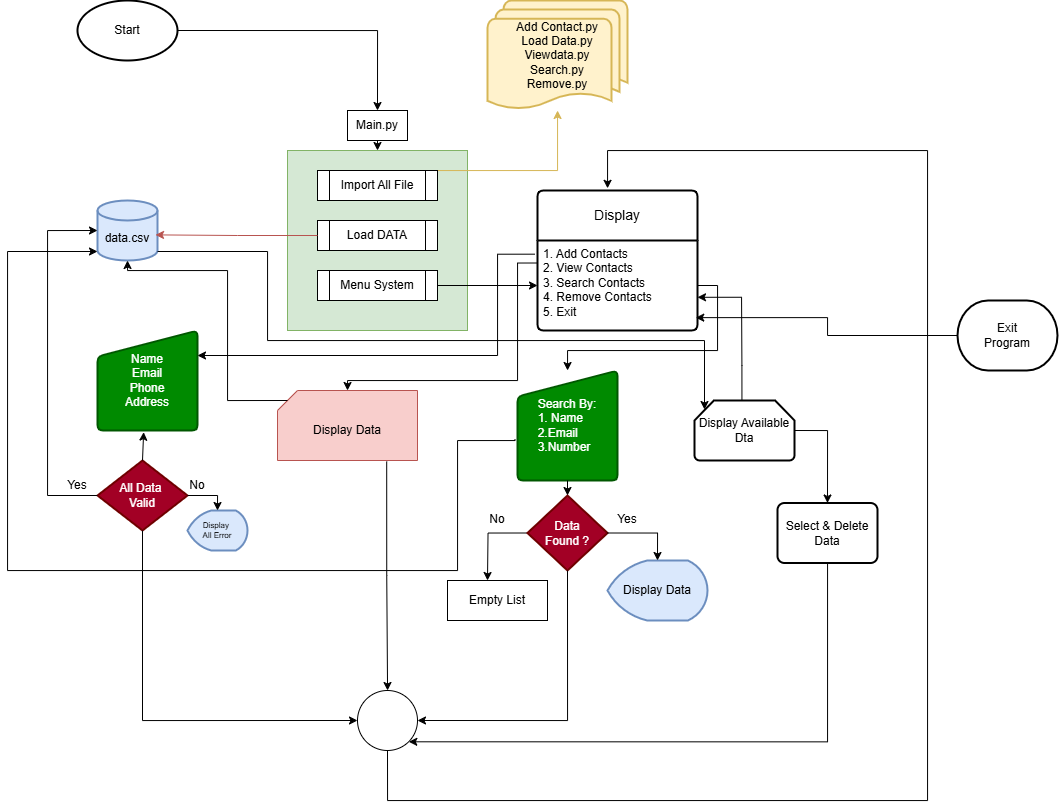

The diagram above was exported from draw.io. Its source (the exported page's mxGraphModel, read from the mxfile embedded in the PNG):
<mxGraphModel dx="1687" dy="2037" grid="1" gridSize="10" guides="1" tooltips="1" connect="1" arrows="1" fold="1" page="1" pageScale="1" pageWidth="827" pageHeight="1169" math="0" shadow="0">
  <root>
    <mxCell id="0" />
    <mxCell id="1" parent="0" />
    <mxCell id="rLSppqjJCvyBiMrEdUzh-1" value="" style="whiteSpace=wrap;html=1;aspect=fixed;fillColor=#d5e8d4;strokeColor=#82b366;" vertex="1" parent="1">
      <mxGeometry x="320" y="-110" width="180" height="180" as="geometry" />
    </mxCell>
    <mxCell id="rLSppqjJCvyBiMrEdUzh-65" style="edgeStyle=orthogonalEdgeStyle;rounded=0;orthogonalLoop=1;jettySize=auto;html=1;exitX=0.5;exitY=1;exitDx=0;exitDy=0;entryX=0.5;entryY=0;entryDx=0;entryDy=0;" edge="1" parent="1" source="rLSppqjJCvyBiMrEdUzh-2" target="rLSppqjJCvyBiMrEdUzh-1">
      <mxGeometry relative="1" as="geometry" />
    </mxCell>
    <mxCell id="rLSppqjJCvyBiMrEdUzh-2" value="Main.py" style="text;strokeColor=default;align=center;fillColor=none;html=1;verticalAlign=middle;whiteSpace=wrap;rounded=0;" vertex="1" parent="1">
      <mxGeometry x="380" y="-150" width="60" height="30" as="geometry" />
    </mxCell>
    <mxCell id="rLSppqjJCvyBiMrEdUzh-3" value="Load DATA" style="shape=process;whiteSpace=wrap;html=1;backgroundOutline=1;" vertex="1" parent="1">
      <mxGeometry x="350" y="-40" width="120" height="30" as="geometry" />
    </mxCell>
    <mxCell id="rLSppqjJCvyBiMrEdUzh-24" style="edgeStyle=orthogonalEdgeStyle;rounded=0;orthogonalLoop=1;jettySize=auto;html=1;exitX=1;exitY=0.5;exitDx=0;exitDy=0;entryX=0;entryY=0.5;entryDx=0;entryDy=0;" edge="1" parent="1" source="rLSppqjJCvyBiMrEdUzh-4" target="rLSppqjJCvyBiMrEdUzh-20">
      <mxGeometry relative="1" as="geometry" />
    </mxCell>
    <mxCell id="rLSppqjJCvyBiMrEdUzh-4" value="Menu System" style="shape=process;whiteSpace=wrap;html=1;backgroundOutline=1;" vertex="1" parent="1">
      <mxGeometry x="350" y="10" width="120" height="30" as="geometry" />
    </mxCell>
    <mxCell id="rLSppqjJCvyBiMrEdUzh-16" style="edgeStyle=orthogonalEdgeStyle;rounded=0;orthogonalLoop=1;jettySize=auto;html=1;exitX=1;exitY=0.25;exitDx=0;exitDy=0;fillColor=#fff2cc;strokeColor=#d6b656;" edge="1" parent="1" source="rLSppqjJCvyBiMrEdUzh-5" target="rLSppqjJCvyBiMrEdUzh-14">
      <mxGeometry relative="1" as="geometry">
        <Array as="points">
          <mxPoint x="470" y="-90" />
          <mxPoint x="590" y="-90" />
        </Array>
      </mxGeometry>
    </mxCell>
    <mxCell id="rLSppqjJCvyBiMrEdUzh-5" value="Import All File" style="shape=process;whiteSpace=wrap;html=1;backgroundOutline=1;" vertex="1" parent="1">
      <mxGeometry x="350" y="-90" width="120" height="30" as="geometry" />
    </mxCell>
    <mxCell id="rLSppqjJCvyBiMrEdUzh-8" value="&lt;div&gt;&lt;br&gt;&lt;/div&gt;data.csv" style="strokeWidth=2;html=1;shape=mxgraph.flowchart.database;whiteSpace=wrap;fillColor=#dae8fc;strokeColor=#6c8ebf;" vertex="1" parent="1">
      <mxGeometry x="130" y="-60" width="60" height="60" as="geometry" />
    </mxCell>
    <mxCell id="rLSppqjJCvyBiMrEdUzh-12" style="edgeStyle=orthogonalEdgeStyle;rounded=0;orthogonalLoop=1;jettySize=auto;html=1;entryX=0.967;entryY=0.573;entryDx=0;entryDy=0;entryPerimeter=0;fillColor=#f8cecc;strokeColor=#b85450;" edge="1" parent="1" source="rLSppqjJCvyBiMrEdUzh-3" target="rLSppqjJCvyBiMrEdUzh-8">
      <mxGeometry relative="1" as="geometry" />
    </mxCell>
    <mxCell id="rLSppqjJCvyBiMrEdUzh-14" value="Add Contact.py&lt;div&gt;Load Data.py&lt;/div&gt;&lt;div&gt;Viewdata.py&lt;/div&gt;&lt;div&gt;Search.py&lt;/div&gt;&lt;div&gt;Remove.py&lt;/div&gt;" style="strokeWidth=2;html=1;shape=mxgraph.flowchart.multi-document;whiteSpace=wrap;fillColor=#fff2cc;strokeColor=#d6b656;fontColor=#000000;align=center;" vertex="1" parent="1">
      <mxGeometry x="520" y="-260" width="140" height="110" as="geometry" />
    </mxCell>
    <mxCell id="rLSppqjJCvyBiMrEdUzh-19" value="Display" style="swimlane;childLayout=stackLayout;horizontal=1;startSize=50;horizontalStack=0;rounded=1;fontSize=14;fontStyle=0;strokeWidth=2;resizeParent=0;resizeLast=1;shadow=0;dashed=0;align=center;arcSize=4;whiteSpace=wrap;html=1;" vertex="1" parent="1">
      <mxGeometry x="570" y="-70" width="160" height="140" as="geometry">
        <mxRectangle x="540" y="30" width="90" height="50" as="alternateBounds" />
      </mxGeometry>
    </mxCell>
    <mxCell id="rLSppqjJCvyBiMrEdUzh-20" value="1. Add Contacts&lt;div&gt;2. View Contacts&lt;/div&gt;&lt;div&gt;3. Search Contacts&lt;/div&gt;&lt;div&gt;4. Remove Contacts&lt;/div&gt;&lt;div&gt;5. Exit&lt;/div&gt;" style="align=left;strokeColor=none;fillColor=none;spacingLeft=4;fontSize=12;verticalAlign=top;resizable=0;rotatable=0;part=1;html=1;" vertex="1" parent="rLSppqjJCvyBiMrEdUzh-19">
      <mxGeometry y="50" width="160" height="90" as="geometry" />
    </mxCell>
    <mxCell id="rLSppqjJCvyBiMrEdUzh-26" value="All Data&amp;nbsp;&lt;div&gt;&lt;span style=&quot;background-color: initial;&quot;&gt;Valid&lt;/span&gt;&lt;/div&gt;" style="strokeWidth=2;html=1;shape=mxgraph.flowchart.decision;whiteSpace=wrap;fillColor=#a20025;fontColor=#ffffff;strokeColor=#6F0000;" vertex="1" parent="1">
      <mxGeometry x="130" y="200" width="90" height="70" as="geometry" />
    </mxCell>
    <mxCell id="rLSppqjJCvyBiMrEdUzh-28" style="edgeStyle=orthogonalEdgeStyle;rounded=0;orthogonalLoop=1;jettySize=auto;html=1;exitX=0.5;exitY=0;exitDx=0;exitDy=0;exitPerimeter=0;entryX=0.401;entryY=1.024;entryDx=0;entryDy=0;entryPerimeter=0;" edge="1" parent="1" source="rLSppqjJCvyBiMrEdUzh-26">
      <mxGeometry relative="1" as="geometry">
        <mxPoint x="176.1400000000001" y="171.68000000000006" as="targetPoint" />
      </mxGeometry>
    </mxCell>
    <mxCell id="rLSppqjJCvyBiMrEdUzh-29" style="edgeStyle=orthogonalEdgeStyle;rounded=0;orthogonalLoop=1;jettySize=auto;html=1;entryX=0;entryY=0.5;entryDx=0;entryDy=0;entryPerimeter=0;" edge="1" parent="1" source="rLSppqjJCvyBiMrEdUzh-26" target="rLSppqjJCvyBiMrEdUzh-8">
      <mxGeometry relative="1" as="geometry">
        <Array as="points">
          <mxPoint x="80" y="235" />
          <mxPoint x="80" y="-30" />
        </Array>
      </mxGeometry>
    </mxCell>
    <mxCell id="rLSppqjJCvyBiMrEdUzh-30" value="Yes" style="text;strokeColor=none;align=center;fillColor=none;html=1;verticalAlign=middle;whiteSpace=wrap;rounded=0;" vertex="1" parent="1">
      <mxGeometry x="80" y="210" width="60" height="30" as="geometry" />
    </mxCell>
    <mxCell id="rLSppqjJCvyBiMrEdUzh-31" value="&lt;span style=&quot;color: rgb(255, 255, 255);&quot;&gt;Name&lt;/span&gt;&lt;div style=&quot;color: rgb(255, 255, 255);&quot;&gt;Email&lt;/div&gt;&lt;div style=&quot;color: rgb(255, 255, 255);&quot;&gt;Phone&lt;/div&gt;&lt;div style=&quot;color: rgb(255, 255, 255);&quot;&gt;Address&lt;/div&gt;" style="html=1;strokeWidth=2;shape=manualInput;whiteSpace=wrap;rounded=1;size=26;arcSize=11;fillColor=#008a00;fontColor=#ffffff;strokeColor=#005700;" vertex="1" parent="1">
      <mxGeometry x="130" y="70" width="100" height="100" as="geometry" />
    </mxCell>
    <mxCell id="rLSppqjJCvyBiMrEdUzh-33" style="edgeStyle=orthogonalEdgeStyle;rounded=0;orthogonalLoop=1;jettySize=auto;html=1;exitX=-0.017;exitY=0.152;exitDx=0;exitDy=0;entryX=1;entryY=0.25;entryDx=0;entryDy=0;exitPerimeter=0;" edge="1" parent="1" source="rLSppqjJCvyBiMrEdUzh-20" target="rLSppqjJCvyBiMrEdUzh-31">
      <mxGeometry relative="1" as="geometry">
        <Array as="points">
          <mxPoint x="530" y="-6" />
          <mxPoint x="530" y="95" />
        </Array>
      </mxGeometry>
    </mxCell>
    <mxCell id="rLSppqjJCvyBiMrEdUzh-34" value="Display&amp;nbsp;&lt;div&gt;All Error&lt;/div&gt;" style="strokeWidth=2;html=1;shape=mxgraph.flowchart.display;whiteSpace=wrap;fillColor=#dae8fc;strokeColor=#6c8ebf;fontSize=8;" vertex="1" parent="1">
      <mxGeometry x="220" y="250" width="60" height="40" as="geometry" />
    </mxCell>
    <mxCell id="rLSppqjJCvyBiMrEdUzh-36" style="edgeStyle=orthogonalEdgeStyle;rounded=0;orthogonalLoop=1;jettySize=auto;html=1;exitX=1;exitY=0.5;exitDx=0;exitDy=0;exitPerimeter=0;entryX=0.5;entryY=0;entryDx=0;entryDy=0;entryPerimeter=0;" edge="1" parent="1" source="rLSppqjJCvyBiMrEdUzh-26" target="rLSppqjJCvyBiMrEdUzh-34">
      <mxGeometry relative="1" as="geometry" />
    </mxCell>
    <mxCell id="rLSppqjJCvyBiMrEdUzh-37" value="No" style="text;strokeColor=none;align=center;fillColor=none;html=1;verticalAlign=middle;whiteSpace=wrap;rounded=0;" vertex="1" parent="1">
      <mxGeometry x="200" y="210" width="60" height="30" as="geometry" />
    </mxCell>
    <mxCell id="rLSppqjJCvyBiMrEdUzh-44" value="" style="verticalLabelPosition=bottom;verticalAlign=top;html=1;shape=card;whiteSpace=wrap;size=20;arcSize=12;fillColor=#f8cecc;strokeColor=#b85450;" vertex="1" parent="1">
      <mxGeometry x="310" y="130" width="140" height="70" as="geometry" />
    </mxCell>
    <mxCell id="rLSppqjJCvyBiMrEdUzh-46" style="edgeStyle=orthogonalEdgeStyle;rounded=0;orthogonalLoop=1;jettySize=auto;html=1;exitX=0;exitY=0.25;exitDx=0;exitDy=0;entryX=0.5;entryY=0;entryDx=0;entryDy=0;entryPerimeter=0;" edge="1" parent="1" source="rLSppqjJCvyBiMrEdUzh-20" target="rLSppqjJCvyBiMrEdUzh-44">
      <mxGeometry relative="1" as="geometry">
        <Array as="points">
          <mxPoint x="550" y="3" />
          <mxPoint x="550" y="120" />
        </Array>
      </mxGeometry>
    </mxCell>
    <mxCell id="rLSppqjJCvyBiMrEdUzh-48" style="edgeStyle=orthogonalEdgeStyle;rounded=0;orthogonalLoop=1;jettySize=auto;html=1;exitX=0;exitY=0;exitDx=10;exitDy=10;exitPerimeter=0;entryX=0.5;entryY=1;entryDx=0;entryDy=0;entryPerimeter=0;" edge="1" parent="1" source="rLSppqjJCvyBiMrEdUzh-44" target="rLSppqjJCvyBiMrEdUzh-8">
      <mxGeometry relative="1" as="geometry">
        <Array as="points">
          <mxPoint x="260" y="140" />
          <mxPoint x="260" y="10" />
          <mxPoint x="160" y="10" />
        </Array>
      </mxGeometry>
    </mxCell>
    <mxCell id="rLSppqjJCvyBiMrEdUzh-49" value="Display Data" style="text;strokeColor=none;align=center;fillColor=none;html=1;verticalAlign=middle;whiteSpace=wrap;rounded=0;" vertex="1" parent="1">
      <mxGeometry x="335" y="145" width="90" height="50" as="geometry" />
    </mxCell>
    <mxCell id="rLSppqjJCvyBiMrEdUzh-50" value="Search By:&lt;div style=&quot;text-align: left;&quot;&gt;1. Name&lt;/div&gt;&lt;div style=&quot;text-align: left;&quot;&gt;2.Email&lt;/div&gt;&lt;div style=&quot;text-align: left;&quot;&gt;3.Number&lt;/div&gt;" style="html=1;strokeWidth=2;shape=manualInput;whiteSpace=wrap;rounded=1;size=26;arcSize=11;fillColor=#008a00;fontColor=#ffffff;strokeColor=#005700;" vertex="1" parent="1">
      <mxGeometry x="550" y="110" width="100" height="110" as="geometry" />
    </mxCell>
    <mxCell id="rLSppqjJCvyBiMrEdUzh-51" style="edgeStyle=orthogonalEdgeStyle;rounded=0;orthogonalLoop=1;jettySize=auto;html=1;exitX=1;exitY=0.5;exitDx=0;exitDy=0;" edge="1" parent="1" source="rLSppqjJCvyBiMrEdUzh-20" target="rLSppqjJCvyBiMrEdUzh-50">
      <mxGeometry relative="1" as="geometry" />
    </mxCell>
    <mxCell id="rLSppqjJCvyBiMrEdUzh-59" style="edgeStyle=orthogonalEdgeStyle;rounded=0;orthogonalLoop=1;jettySize=auto;html=1;exitX=-0.025;exitY=0.623;exitDx=0;exitDy=0;entryX=0;entryY=0.85;entryDx=0;entryDy=0;entryPerimeter=0;exitPerimeter=0;" edge="1" parent="1" source="rLSppqjJCvyBiMrEdUzh-50" target="rLSppqjJCvyBiMrEdUzh-8">
      <mxGeometry relative="1" as="geometry">
        <mxPoint x="555" y="280" as="sourcePoint" />
        <Array as="points">
          <mxPoint x="548" y="180" />
          <mxPoint x="490" y="180" />
          <mxPoint x="490" y="310" />
          <mxPoint x="40" y="310" />
          <mxPoint x="40" y="-9" />
        </Array>
      </mxGeometry>
    </mxCell>
    <mxCell id="rLSppqjJCvyBiMrEdUzh-64" style="edgeStyle=orthogonalEdgeStyle;rounded=0;orthogonalLoop=1;jettySize=auto;html=1;exitX=1;exitY=0.5;exitDx=0;exitDy=0;exitPerimeter=0;entryX=0.5;entryY=0;entryDx=0;entryDy=0;" edge="1" parent="1" source="rLSppqjJCvyBiMrEdUzh-63" target="rLSppqjJCvyBiMrEdUzh-2">
      <mxGeometry relative="1" as="geometry" />
    </mxCell>
    <mxCell id="rLSppqjJCvyBiMrEdUzh-63" value="Start" style="strokeWidth=2;html=1;shape=mxgraph.flowchart.start_1;whiteSpace=wrap;" vertex="1" parent="1">
      <mxGeometry x="110" y="-260" width="100" height="60" as="geometry" />
    </mxCell>
    <mxCell id="rLSppqjJCvyBiMrEdUzh-69" style="edgeStyle=orthogonalEdgeStyle;rounded=0;orthogonalLoop=1;jettySize=auto;html=1;exitX=0;exitY=0.5;exitDx=0;exitDy=0;exitPerimeter=0;" edge="1" parent="1" source="rLSppqjJCvyBiMrEdUzh-67">
      <mxGeometry relative="1" as="geometry">
        <mxPoint x="520" y="320" as="targetPoint" />
      </mxGeometry>
    </mxCell>
    <mxCell id="rLSppqjJCvyBiMrEdUzh-67" value="Data&lt;div&gt;Found ?&lt;/div&gt;" style="strokeWidth=2;html=1;shape=mxgraph.flowchart.decision;whiteSpace=wrap;fillColor=#a20025;fontColor=#ffffff;strokeColor=#6F0000;" vertex="1" parent="1">
      <mxGeometry x="560" y="235" width="80" height="75" as="geometry" />
    </mxCell>
    <mxCell id="rLSppqjJCvyBiMrEdUzh-68" style="edgeStyle=orthogonalEdgeStyle;rounded=0;orthogonalLoop=1;jettySize=auto;html=1;exitX=0.5;exitY=1;exitDx=0;exitDy=0;entryX=0.5;entryY=0;entryDx=0;entryDy=0;entryPerimeter=0;" edge="1" parent="1" source="rLSppqjJCvyBiMrEdUzh-50" target="rLSppqjJCvyBiMrEdUzh-67">
      <mxGeometry relative="1" as="geometry" />
    </mxCell>
    <mxCell id="rLSppqjJCvyBiMrEdUzh-70" value="Empty List" style="whiteSpace=wrap;html=1;align=center;" vertex="1" parent="1">
      <mxGeometry x="480" y="320" width="100" height="40" as="geometry" />
    </mxCell>
    <mxCell id="rLSppqjJCvyBiMrEdUzh-71" value="No" style="text;strokeColor=none;align=center;fillColor=none;html=1;verticalAlign=middle;whiteSpace=wrap;rounded=0;" vertex="1" parent="1">
      <mxGeometry x="500" y="244" width="60" height="30" as="geometry" />
    </mxCell>
    <mxCell id="rLSppqjJCvyBiMrEdUzh-72" value="Yes" style="text;strokeColor=none;align=center;fillColor=none;html=1;verticalAlign=middle;whiteSpace=wrap;rounded=0;" vertex="1" parent="1">
      <mxGeometry x="630" y="244" width="60" height="30" as="geometry" />
    </mxCell>
    <mxCell id="rLSppqjJCvyBiMrEdUzh-73" value="Display Data" style="strokeWidth=2;html=1;shape=mxgraph.flowchart.display;whiteSpace=wrap;fillColor=#dae8fc;strokeColor=#6c8ebf;" vertex="1" parent="1">
      <mxGeometry x="640" y="300" width="100" height="60" as="geometry" />
    </mxCell>
    <mxCell id="rLSppqjJCvyBiMrEdUzh-74" style="edgeStyle=orthogonalEdgeStyle;rounded=0;orthogonalLoop=1;jettySize=auto;html=1;exitX=1;exitY=0.5;exitDx=0;exitDy=0;exitPerimeter=0;entryX=0.5;entryY=0;entryDx=0;entryDy=0;entryPerimeter=0;" edge="1" parent="1" source="rLSppqjJCvyBiMrEdUzh-67" target="rLSppqjJCvyBiMrEdUzh-73">
      <mxGeometry relative="1" as="geometry" />
    </mxCell>
    <mxCell id="rLSppqjJCvyBiMrEdUzh-88" style="edgeStyle=orthogonalEdgeStyle;rounded=0;orthogonalLoop=1;jettySize=auto;html=1;exitX=0.5;exitY=1;exitDx=0;exitDy=0;exitPerimeter=0;entryX=0.445;entryY=-0.016;entryDx=0;entryDy=0;entryPerimeter=0;" edge="1" parent="1" source="rLSppqjJCvyBiMrEdUzh-76" target="rLSppqjJCvyBiMrEdUzh-19">
      <mxGeometry relative="1" as="geometry">
        <mxPoint x="640" y="-80" as="targetPoint" />
        <Array as="points">
          <mxPoint x="420" y="540" />
          <mxPoint x="960" y="540" />
          <mxPoint x="960" y="-110" />
          <mxPoint x="640" y="-110" />
          <mxPoint x="640" y="-72" />
        </Array>
      </mxGeometry>
    </mxCell>
    <mxCell id="rLSppqjJCvyBiMrEdUzh-76" value="" style="verticalLabelPosition=bottom;verticalAlign=top;html=1;shape=mxgraph.flowchart.on-page_reference;" vertex="1" parent="1">
      <mxGeometry x="390" y="430" width="60" height="60" as="geometry" />
    </mxCell>
    <mxCell id="rLSppqjJCvyBiMrEdUzh-77" style="edgeStyle=orthogonalEdgeStyle;rounded=0;orthogonalLoop=1;jettySize=auto;html=1;exitX=0.5;exitY=1;exitDx=0;exitDy=0;exitPerimeter=0;entryX=0;entryY=0.5;entryDx=0;entryDy=0;entryPerimeter=0;" edge="1" parent="1" source="rLSppqjJCvyBiMrEdUzh-26" target="rLSppqjJCvyBiMrEdUzh-76">
      <mxGeometry relative="1" as="geometry" />
    </mxCell>
    <mxCell id="rLSppqjJCvyBiMrEdUzh-79" style="edgeStyle=orthogonalEdgeStyle;rounded=0;orthogonalLoop=1;jettySize=auto;html=1;exitX=0.78;exitY=1.014;exitDx=0;exitDy=0;exitPerimeter=0;" edge="1" parent="1" source="rLSppqjJCvyBiMrEdUzh-44" target="rLSppqjJCvyBiMrEdUzh-76">
      <mxGeometry relative="1" as="geometry" />
    </mxCell>
    <mxCell id="rLSppqjJCvyBiMrEdUzh-80" style="edgeStyle=orthogonalEdgeStyle;rounded=0;orthogonalLoop=1;jettySize=auto;html=1;exitX=0.5;exitY=1;exitDx=0;exitDy=0;exitPerimeter=0;entryX=1;entryY=0.5;entryDx=0;entryDy=0;entryPerimeter=0;" edge="1" parent="1" source="rLSppqjJCvyBiMrEdUzh-67" target="rLSppqjJCvyBiMrEdUzh-76">
      <mxGeometry relative="1" as="geometry" />
    </mxCell>
    <mxCell id="rLSppqjJCvyBiMrEdUzh-85" style="edgeStyle=orthogonalEdgeStyle;rounded=0;orthogonalLoop=1;jettySize=auto;html=1;exitX=1;exitY=0.5;exitDx=0;exitDy=0;exitPerimeter=0;entryX=0.5;entryY=0;entryDx=0;entryDy=0;" edge="1" parent="1" source="rLSppqjJCvyBiMrEdUzh-81" target="rLSppqjJCvyBiMrEdUzh-84">
      <mxGeometry relative="1" as="geometry" />
    </mxCell>
    <mxCell id="rLSppqjJCvyBiMrEdUzh-81" value="Display Available Dta" style="strokeWidth=2;html=1;shape=mxgraph.flowchart.loop_limit;whiteSpace=wrap;" vertex="1" parent="1">
      <mxGeometry x="727" y="140" width="100" height="60" as="geometry" />
    </mxCell>
    <mxCell id="rLSppqjJCvyBiMrEdUzh-82" style="edgeStyle=orthogonalEdgeStyle;rounded=0;orthogonalLoop=1;jettySize=auto;html=1;entryX=1.016;entryY=0.631;entryDx=0;entryDy=0;entryPerimeter=0;" edge="1" parent="1">
      <mxGeometry relative="1" as="geometry">
        <mxPoint x="774.4400000000003" y="139.99999999999977" as="sourcePoint" />
        <mxPoint x="730.0000000000002" y="36.789999999999964" as="targetPoint" />
        <Array as="points">
          <mxPoint x="774" y="105" />
          <mxPoint x="774" y="37" />
        </Array>
      </mxGeometry>
    </mxCell>
    <mxCell id="rLSppqjJCvyBiMrEdUzh-83" style="edgeStyle=orthogonalEdgeStyle;rounded=0;orthogonalLoop=1;jettySize=auto;html=1;exitX=1;exitY=0.85;exitDx=0;exitDy=0;exitPerimeter=0;entryX=0.1;entryY=0.15;entryDx=0;entryDy=0;entryPerimeter=0;" edge="1" parent="1" source="rLSppqjJCvyBiMrEdUzh-8" target="rLSppqjJCvyBiMrEdUzh-81">
      <mxGeometry relative="1" as="geometry">
        <Array as="points">
          <mxPoint x="300" y="-9" />
          <mxPoint x="300" y="80" />
          <mxPoint x="737" y="80" />
        </Array>
      </mxGeometry>
    </mxCell>
    <mxCell id="rLSppqjJCvyBiMrEdUzh-84" value="Select &amp;amp; Delete Data" style="rounded=1;whiteSpace=wrap;html=1;absoluteArcSize=1;arcSize=14;strokeWidth=2;" vertex="1" parent="1">
      <mxGeometry x="810" y="242.5" width="100" height="60" as="geometry" />
    </mxCell>
    <mxCell id="rLSppqjJCvyBiMrEdUzh-86" style="edgeStyle=orthogonalEdgeStyle;rounded=0;orthogonalLoop=1;jettySize=auto;html=1;entryX=0.855;entryY=0.855;entryDx=0;entryDy=0;entryPerimeter=0;" edge="1" parent="1" source="rLSppqjJCvyBiMrEdUzh-84" target="rLSppqjJCvyBiMrEdUzh-76">
      <mxGeometry relative="1" as="geometry">
        <Array as="points">
          <mxPoint x="860" y="481" />
        </Array>
      </mxGeometry>
    </mxCell>
    <mxCell id="rLSppqjJCvyBiMrEdUzh-90" value="Exit&lt;div&gt;Program&lt;/div&gt;" style="strokeWidth=2;html=1;shape=mxgraph.flowchart.terminator;whiteSpace=wrap;" vertex="1" parent="1">
      <mxGeometry x="990" y="40" width="100" height="70" as="geometry" />
    </mxCell>
    <mxCell id="rLSppqjJCvyBiMrEdUzh-93" style="edgeStyle=orthogonalEdgeStyle;rounded=0;orthogonalLoop=1;jettySize=auto;html=1;entryX=0.989;entryY=0.857;entryDx=0;entryDy=0;entryPerimeter=0;" edge="1" parent="1" source="rLSppqjJCvyBiMrEdUzh-90" target="rLSppqjJCvyBiMrEdUzh-20">
      <mxGeometry relative="1" as="geometry" />
    </mxCell>
  </root>
</mxGraphModel>